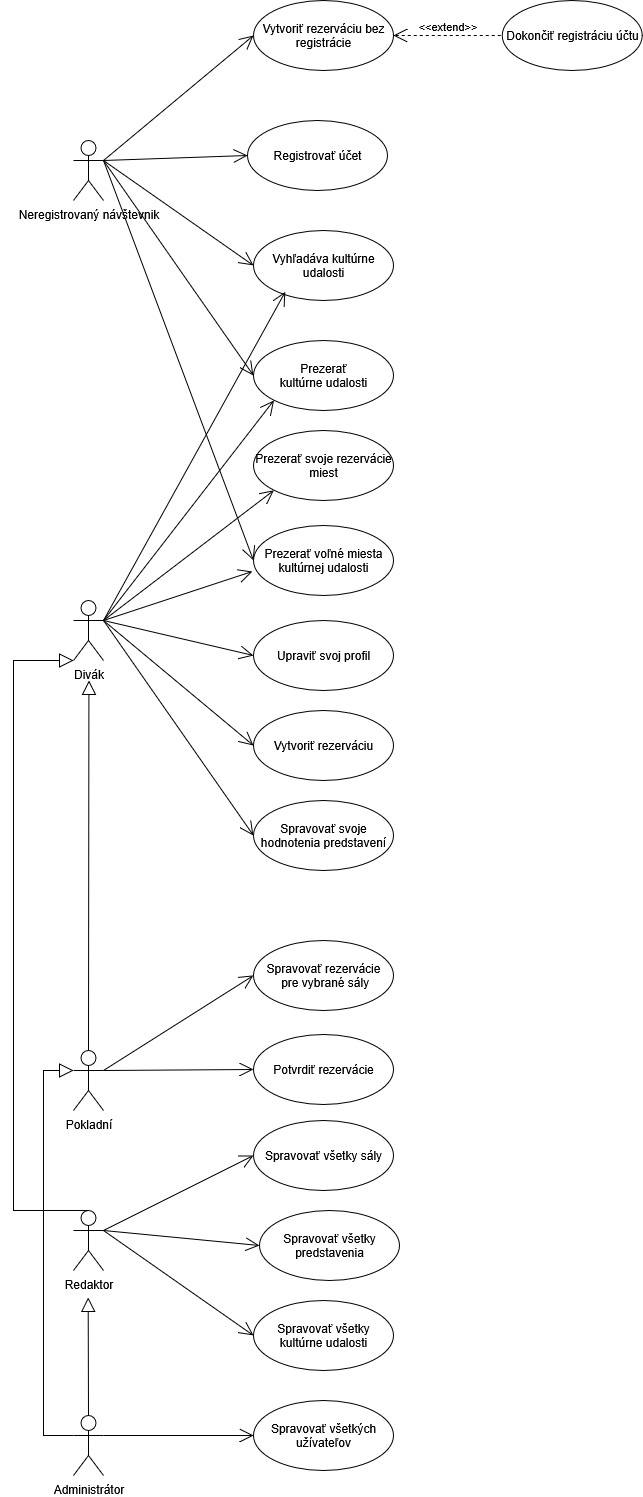

The diagram above was exported from draw.io. Its source (the exported page's mxGraphModel, read from the mxfile embedded in the PNG):
<mxGraphModel dx="2125" dy="2577" grid="0" gridSize="10" guides="1" tooltips="1" connect="1" arrows="1" fold="1" page="1" pageScale="1" pageWidth="827" pageHeight="1169" math="0" shadow="0">
  <root>
    <mxCell id="0" />
    <mxCell id="1" parent="0" />
    <mxCell id="xZeNtuaVLhft0nNv3vQ4-1" value="Neregistrovaný návštevnik" style="shape=umlActor;html=1;verticalLabelPosition=bottom;verticalAlign=top;align=center;" parent="1" vertex="1">
      <mxGeometry x="130" y="130" width="30" height="60" as="geometry" />
    </mxCell>
    <mxCell id="xZeNtuaVLhft0nNv3vQ4-4" value="Vyhľadáva kultúrne udalosti" style="ellipse;whiteSpace=wrap;html=1;" parent="1" vertex="1">
      <mxGeometry x="310" y="220" width="140" height="70" as="geometry" />
    </mxCell>
    <mxCell id="xZeNtuaVLhft0nNv3vQ4-5" value="&lt;div&gt;Prezerať&lt;/div&gt;&lt;div&gt;kultúrne udalosti&lt;/div&gt;" style="ellipse;whiteSpace=wrap;html=1;" parent="1" vertex="1">
      <mxGeometry x="310" y="330" width="140" height="70" as="geometry" />
    </mxCell>
    <mxCell id="xZeNtuaVLhft0nNv3vQ4-7" value="" style="edgeStyle=none;html=1;endArrow=open;endFill=0;endSize=12;verticalAlign=bottom;rounded=0;exitX=1;exitY=0.3333333333333333;exitDx=0;exitDy=0;exitPerimeter=0;entryX=0;entryY=0.5;entryDx=0;entryDy=0;" parent="1" source="xZeNtuaVLhft0nNv3vQ4-1" target="xZeNtuaVLhft0nNv3vQ4-4" edge="1">
      <mxGeometry width="160" relative="1" as="geometry">
        <mxPoint x="330" y="280" as="sourcePoint" />
        <mxPoint x="490" y="280" as="targetPoint" />
      </mxGeometry>
    </mxCell>
    <mxCell id="5Rgs2csQymbcfYQdDXgT-1" value="Vytvoriť rezerváciu bez registrácie" style="ellipse;whiteSpace=wrap;html=1;" parent="1" vertex="1">
      <mxGeometry x="310" y="-10" width="140" height="70" as="geometry" />
    </mxCell>
    <mxCell id="rp182g0auuJLOKIrEPVu-5" value="Registrovať účet" style="ellipse;whiteSpace=wrap;html=1;" parent="1" vertex="1">
      <mxGeometry x="304" y="110" width="140" height="70" as="geometry" />
    </mxCell>
    <mxCell id="rp182g0auuJLOKIrEPVu-6" value="Prezerať voľné miesta kultúrnej udalosti" style="ellipse;whiteSpace=wrap;html=1;" parent="1" vertex="1">
      <mxGeometry x="310" y="515" width="140" height="70" as="geometry" />
    </mxCell>
    <mxCell id="cgrKrNlLK7I3wdZXJndz-3" value="Dokončiť registráciu účtu" style="ellipse;whiteSpace=wrap;html=1;" parent="1" vertex="1">
      <mxGeometry x="558.75" y="-10" width="140" height="70" as="geometry" />
    </mxCell>
    <mxCell id="cgrKrNlLK7I3wdZXJndz-4" value="&amp;lt;&amp;lt;extend&amp;gt;&amp;gt;" style="edgeStyle=none;html=1;startArrow=open;endArrow=none;startSize=12;verticalAlign=bottom;dashed=1;labelBackgroundColor=none;rounded=0;entryX=0;entryY=0.5;entryDx=0;entryDy=0;exitX=1;exitY=0.5;exitDx=0;exitDy=0;" parent="1" source="5Rgs2csQymbcfYQdDXgT-1" target="cgrKrNlLK7I3wdZXJndz-3" edge="1">
      <mxGeometry width="160" relative="1" as="geometry">
        <mxPoint x="445.7499999999998" y="35" as="sourcePoint" />
        <mxPoint x="591.75" y="150" as="targetPoint" />
      </mxGeometry>
    </mxCell>
    <mxCell id="cgrKrNlLK7I3wdZXJndz-12" value="" style="edgeStyle=none;html=1;endArrow=open;verticalAlign=bottom;rounded=0;exitX=1;exitY=0.3333333333333333;exitDx=0;exitDy=0;exitPerimeter=0;entryX=0;entryY=0.5;entryDx=0;entryDy=0;endFill=0;endSize=12;" parent="1" source="xZeNtuaVLhft0nNv3vQ4-1" target="5Rgs2csQymbcfYQdDXgT-1" edge="1">
      <mxGeometry width="160" relative="1" as="geometry">
        <mxPoint x="250" y="220" as="sourcePoint" />
        <mxPoint x="434" y="315" as="targetPoint" />
      </mxGeometry>
    </mxCell>
    <mxCell id="cgrKrNlLK7I3wdZXJndz-13" value="" style="edgeStyle=none;html=1;endArrow=open;verticalAlign=bottom;rounded=0;exitX=1;exitY=0.3333333333333333;exitDx=0;exitDy=0;exitPerimeter=0;entryX=0;entryY=0.5;entryDx=0;entryDy=0;endFill=0;endSize=12;" parent="1" source="xZeNtuaVLhft0nNv3vQ4-1" target="xZeNtuaVLhft0nNv3vQ4-5" edge="1">
      <mxGeometry width="160" relative="1" as="geometry">
        <mxPoint x="270" y="250" as="sourcePoint" />
        <mxPoint x="454" y="445" as="targetPoint" />
      </mxGeometry>
    </mxCell>
    <mxCell id="cgrKrNlLK7I3wdZXJndz-15" value="" style="edgeStyle=none;html=1;endArrow=open;verticalAlign=bottom;rounded=0;exitX=1;exitY=0.3333333333333333;exitDx=0;exitDy=0;exitPerimeter=0;entryX=0;entryY=0.5;entryDx=0;entryDy=0;endFill=0;endSize=12;" parent="1" source="xZeNtuaVLhft0nNv3vQ4-1" target="rp182g0auuJLOKIrEPVu-5" edge="1">
      <mxGeometry width="160" relative="1" as="geometry">
        <mxPoint x="300" y="165" as="sourcePoint" />
        <mxPoint x="450" y="150" as="targetPoint" />
      </mxGeometry>
    </mxCell>
    <mxCell id="cgrKrNlLK7I3wdZXJndz-16" value="" style="edgeStyle=none;html=1;endArrow=open;verticalAlign=bottom;rounded=0;exitX=1;exitY=0.3333333333333333;exitDx=0;exitDy=0;exitPerimeter=0;entryX=0;entryY=0.5;entryDx=0;entryDy=0;endFill=0;endSize=12;" parent="1" source="xZeNtuaVLhft0nNv3vQ4-1" target="rp182g0auuJLOKIrEPVu-6" edge="1">
      <mxGeometry width="160" relative="1" as="geometry">
        <mxPoint x="350" y="185" as="sourcePoint" />
        <mxPoint x="500" y="170" as="targetPoint" />
      </mxGeometry>
    </mxCell>
    <mxCell id="cgrKrNlLK7I3wdZXJndz-17" value="Divák" style="shape=umlActor;html=1;verticalLabelPosition=bottom;verticalAlign=top;align=center;" parent="1" vertex="1">
      <mxGeometry x="130" y="590" width="30" height="60" as="geometry" />
    </mxCell>
    <mxCell id="cgrKrNlLK7I3wdZXJndz-26" value="" style="edgeStyle=none;html=1;endArrow=open;endFill=0;endSize=12;verticalAlign=bottom;rounded=0;exitX=1;exitY=0.3333333333333333;exitDx=0;exitDy=0;exitPerimeter=0;entryX=0.227;entryY=0.876;entryDx=0;entryDy=0;entryPerimeter=0;" parent="1" source="cgrKrNlLK7I3wdZXJndz-17" target="xZeNtuaVLhft0nNv3vQ4-4" edge="1">
      <mxGeometry width="160" relative="1" as="geometry">
        <mxPoint x="154" y="880" as="sourcePoint" />
        <mxPoint x="300" y="700" as="targetPoint" />
      </mxGeometry>
    </mxCell>
    <mxCell id="cgrKrNlLK7I3wdZXJndz-28" value="" style="edgeStyle=none;html=1;endArrow=open;verticalAlign=bottom;rounded=0;exitX=1;exitY=0.3333333333333333;exitDx=0;exitDy=0;exitPerimeter=0;entryX=0;entryY=1;entryDx=0;entryDy=0;endFill=0;endSize=12;" parent="1" source="cgrKrNlLK7I3wdZXJndz-17" target="xZeNtuaVLhft0nNv3vQ4-5" edge="1">
      <mxGeometry width="160" relative="1" as="geometry">
        <mxPoint x="154" y="880" as="sourcePoint" />
        <mxPoint x="304.0000000000023" y="785" as="targetPoint" />
      </mxGeometry>
    </mxCell>
    <mxCell id="cgrKrNlLK7I3wdZXJndz-38" value="Vytvoriť rezerváciu" style="ellipse;whiteSpace=wrap;html=1;" parent="1" vertex="1">
      <mxGeometry x="310" y="700" width="140" height="70" as="geometry" />
    </mxCell>
    <mxCell id="xpWHzAhQjx-pd9-Et6z--2" value="" style="edgeStyle=none;html=1;endArrow=open;endFill=0;endSize=12;verticalAlign=bottom;rounded=0;exitX=1;exitY=0.3333333333333333;exitDx=0;exitDy=0;exitPerimeter=0;entryX=0;entryY=1;entryDx=0;entryDy=0;" parent="1" source="cgrKrNlLK7I3wdZXJndz-17" target="xpWHzAhQjx-pd9-Et6z--16" edge="1">
      <mxGeometry width="160" relative="1" as="geometry">
        <mxPoint x="260" y="935" as="sourcePoint" />
        <mxPoint x="304.0000000000023" y="875" as="targetPoint" />
      </mxGeometry>
    </mxCell>
    <mxCell id="xpWHzAhQjx-pd9-Et6z--16" value="Prezerať svoje rezervácie miest" style="ellipse;whiteSpace=wrap;html=1;" parent="1" vertex="1">
      <mxGeometry x="310" y="420" width="140" height="70" as="geometry" />
    </mxCell>
    <mxCell id="xpWHzAhQjx-pd9-Et6z--18" value="" style="edgeStyle=none;html=1;endArrow=open;endFill=0;endSize=12;verticalAlign=bottom;rounded=0;exitX=1;exitY=0.3333333333333333;exitDx=0;exitDy=0;exitPerimeter=0;entryX=-0.007;entryY=0.656;entryDx=0;entryDy=0;entryPerimeter=0;" parent="1" source="cgrKrNlLK7I3wdZXJndz-17" target="rp182g0auuJLOKIrEPVu-6" edge="1">
      <mxGeometry width="160" relative="1" as="geometry">
        <mxPoint x="260" y="870" as="sourcePoint" />
        <mxPoint x="304.0000000000023" y="965" as="targetPoint" />
      </mxGeometry>
    </mxCell>
    <mxCell id="xpWHzAhQjx-pd9-Et6z--19" value="" style="edgeStyle=none;html=1;endArrow=open;endFill=0;endSize=12;verticalAlign=bottom;rounded=0;exitX=1;exitY=0.3333333333333333;exitDx=0;exitDy=0;exitPerimeter=0;entryX=0;entryY=0.5;entryDx=0;entryDy=0;" parent="1" source="cgrKrNlLK7I3wdZXJndz-17" target="cgrKrNlLK7I3wdZXJndz-38" edge="1">
      <mxGeometry width="160" relative="1" as="geometry">
        <mxPoint x="300" y="940" as="sourcePoint" />
        <mxPoint x="454" y="945" as="targetPoint" />
      </mxGeometry>
    </mxCell>
    <mxCell id="xpWHzAhQjx-pd9-Et6z--21" value="Upraviť svoj profil" style="ellipse;whiteSpace=wrap;html=1;" parent="1" vertex="1">
      <mxGeometry x="310" y="610" width="140" height="70" as="geometry" />
    </mxCell>
    <mxCell id="xpWHzAhQjx-pd9-Et6z--22" value="" style="edgeStyle=none;html=1;endArrow=open;endFill=0;endSize=12;verticalAlign=bottom;rounded=0;entryX=0;entryY=0.5;entryDx=0;entryDy=0;" parent="1" target="xpWHzAhQjx-pd9-Et6z--21" edge="1">
      <mxGeometry width="160" relative="1" as="geometry">
        <mxPoint x="160" y="610" as="sourcePoint" />
        <mxPoint x="439" y="580" as="targetPoint" />
      </mxGeometry>
    </mxCell>
    <mxCell id="xpWHzAhQjx-pd9-Et6z--23" value="Pokladní" style="shape=umlActor;html=1;verticalLabelPosition=bottom;verticalAlign=top;align=center;" parent="1" vertex="1">
      <mxGeometry x="130" y="1040" width="30" height="60" as="geometry" />
    </mxCell>
    <mxCell id="xpWHzAhQjx-pd9-Et6z--24" value="" style="edgeStyle=none;html=1;endArrow=block;endFill=0;endSize=12;verticalAlign=bottom;rounded=0;exitX=0.5;exitY=0;exitDx=0;exitDy=0;exitPerimeter=0;" parent="1" source="xpWHzAhQjx-pd9-Et6z--23" edge="1">
      <mxGeometry width="160" relative="1" as="geometry">
        <mxPoint x="149" y="920" as="sourcePoint" />
        <mxPoint x="145.4285714285715" y="670" as="targetPoint" />
      </mxGeometry>
    </mxCell>
    <mxCell id="xpWHzAhQjx-pd9-Et6z--25" value="Spravovať svoje hodnotenia predstavení" style="ellipse;whiteSpace=wrap;html=1;" parent="1" vertex="1">
      <mxGeometry x="310" y="790" width="140" height="70" as="geometry" />
    </mxCell>
    <mxCell id="xpWHzAhQjx-pd9-Et6z--26" value="" style="edgeStyle=none;html=1;endArrow=open;endFill=0;endSize=12;verticalAlign=bottom;rounded=0;exitX=1;exitY=0.3333333333333333;exitDx=0;exitDy=0;exitPerimeter=0;entryX=0;entryY=0.5;entryDx=0;entryDy=0;" parent="1" source="cgrKrNlLK7I3wdZXJndz-17" target="xpWHzAhQjx-pd9-Et6z--25" edge="1">
      <mxGeometry width="160" relative="1" as="geometry">
        <mxPoint x="170" y="610" as="sourcePoint" />
        <mxPoint x="320" y="735" as="targetPoint" />
      </mxGeometry>
    </mxCell>
    <mxCell id="AOSy9u25IKYesVg9WKPA-1" value="&lt;div&gt;Spravovať rezervácie&lt;/div&gt;&lt;div&gt;&amp;nbsp;pre vybrané sály&lt;/div&gt;" style="ellipse;whiteSpace=wrap;html=1;" parent="1" vertex="1">
      <mxGeometry x="310" y="930" width="140" height="70" as="geometry" />
    </mxCell>
    <mxCell id="YlLlbBsbO3z4iV4S72kO-2" value="Potvrdiť rezervácie" style="ellipse;whiteSpace=wrap;html=1;" parent="1" vertex="1">
      <mxGeometry x="310" y="1024" width="140" height="70" as="geometry" />
    </mxCell>
    <mxCell id="YlLlbBsbO3z4iV4S72kO-3" value="" style="edgeStyle=none;html=1;endArrow=open;endFill=0;endSize=12;verticalAlign=bottom;rounded=0;exitX=1;exitY=0.3333333333333333;exitDx=0;exitDy=0;exitPerimeter=0;entryX=0;entryY=0.5;entryDx=0;entryDy=0;" parent="1" source="xpWHzAhQjx-pd9-Et6z--23" target="AOSy9u25IKYesVg9WKPA-1" edge="1">
      <mxGeometry width="160" relative="1" as="geometry">
        <mxPoint x="240" y="710" as="sourcePoint" />
        <mxPoint x="390" y="925" as="targetPoint" />
      </mxGeometry>
    </mxCell>
    <mxCell id="YlLlbBsbO3z4iV4S72kO-5" value="" style="edgeStyle=none;html=1;endArrow=open;endFill=0;endSize=12;verticalAlign=bottom;rounded=0;exitX=1;exitY=0.3333333333333333;exitDx=0;exitDy=0;exitPerimeter=0;entryX=0;entryY=0.5;entryDx=0;entryDy=0;" parent="1" source="xpWHzAhQjx-pd9-Et6z--23" target="YlLlbBsbO3z4iV4S72kO-2" edge="1">
      <mxGeometry width="160" relative="1" as="geometry">
        <mxPoint x="310" y="980" as="sourcePoint" />
        <mxPoint x="460" y="1195" as="targetPoint" />
      </mxGeometry>
    </mxCell>
    <mxCell id="YlLlbBsbO3z4iV4S72kO-11" value="Redaktor" style="shape=umlActor;html=1;verticalLabelPosition=bottom;verticalAlign=top;align=center;" parent="1" vertex="1">
      <mxGeometry x="130" y="1200" width="30" height="60" as="geometry" />
    </mxCell>
    <mxCell id="YlLlbBsbO3z4iV4S72kO-12" value="" style="edgeStyle=none;html=1;endArrow=block;endFill=0;endSize=12;verticalAlign=bottom;rounded=0;exitX=0.5;exitY=0;exitDx=0;exitDy=0;exitPerimeter=0;entryX=0;entryY=1;entryDx=0;entryDy=0;entryPerimeter=0;" parent="1" source="YlLlbBsbO3z4iV4S72kO-11" target="cgrKrNlLK7I3wdZXJndz-17" edge="1">
      <mxGeometry width="160" relative="1" as="geometry">
        <mxPoint x="145" y="1227" as="sourcePoint" />
        <mxPoint x="70" y="650" as="targetPoint" />
        <Array as="points">
          <mxPoint x="70" y="1200" />
          <mxPoint x="70" y="650" />
        </Array>
      </mxGeometry>
    </mxCell>
    <mxCell id="YlLlbBsbO3z4iV4S72kO-13" value="&lt;div&gt;Spravovať všetky sály&lt;/div&gt;" style="ellipse;whiteSpace=wrap;html=1;" parent="1" vertex="1">
      <mxGeometry x="310" y="1110" width="140" height="70" as="geometry" />
    </mxCell>
    <mxCell id="YlLlbBsbO3z4iV4S72kO-14" value="&lt;div&gt;Spravovať všetky predstavenia&lt;/div&gt;" style="ellipse;whiteSpace=wrap;html=1;" parent="1" vertex="1">
      <mxGeometry x="316" y="1200" width="140" height="70" as="geometry" />
    </mxCell>
    <mxCell id="YlLlbBsbO3z4iV4S72kO-15" value="&lt;div&gt;Spravovať všetky kultúrne udalosti&lt;/div&gt;" style="ellipse;whiteSpace=wrap;html=1;" parent="1" vertex="1">
      <mxGeometry x="310" y="1290" width="140" height="70" as="geometry" />
    </mxCell>
    <mxCell id="YlLlbBsbO3z4iV4S72kO-16" value="" style="edgeStyle=none;html=1;endArrow=open;endFill=0;endSize=12;verticalAlign=bottom;rounded=0;exitX=1;exitY=0.3333333333333333;exitDx=0;exitDy=0;exitPerimeter=0;entryX=0;entryY=0.5;entryDx=0;entryDy=0;" parent="1" source="YlLlbBsbO3z4iV4S72kO-11" target="YlLlbBsbO3z4iV4S72kO-13" edge="1">
      <mxGeometry width="160" relative="1" as="geometry">
        <mxPoint x="290" y="1071" as="sourcePoint" />
        <mxPoint x="440" y="1070" as="targetPoint" />
      </mxGeometry>
    </mxCell>
    <mxCell id="YlLlbBsbO3z4iV4S72kO-17" value="" style="edgeStyle=none;html=1;endArrow=open;endFill=0;endSize=12;verticalAlign=bottom;rounded=0;exitX=1;exitY=0.3333333333333333;exitDx=0;exitDy=0;exitPerimeter=0;entryX=0;entryY=0.5;entryDx=0;entryDy=0;" parent="1" source="YlLlbBsbO3z4iV4S72kO-11" target="YlLlbBsbO3z4iV4S72kO-14" edge="1">
      <mxGeometry width="160" relative="1" as="geometry">
        <mxPoint x="300" y="1181" as="sourcePoint" />
        <mxPoint x="450" y="1180" as="targetPoint" />
      </mxGeometry>
    </mxCell>
    <mxCell id="YlLlbBsbO3z4iV4S72kO-18" value="" style="edgeStyle=none;html=1;endArrow=open;endFill=0;endSize=12;verticalAlign=bottom;rounded=0;exitX=1;exitY=0.3333333333333333;exitDx=0;exitDy=0;exitPerimeter=0;entryX=0;entryY=0.5;entryDx=0;entryDy=0;" parent="1" source="YlLlbBsbO3z4iV4S72kO-11" target="YlLlbBsbO3z4iV4S72kO-15" edge="1">
      <mxGeometry width="160" relative="1" as="geometry">
        <mxPoint x="360" y="1231" as="sourcePoint" />
        <mxPoint x="510" y="1230" as="targetPoint" />
      </mxGeometry>
    </mxCell>
    <mxCell id="YlLlbBsbO3z4iV4S72kO-19" value="Administrátor" style="shape=umlActor;html=1;verticalLabelPosition=bottom;verticalAlign=top;align=center;" parent="1" vertex="1">
      <mxGeometry x="130" y="1405" width="30" height="60" as="geometry" />
    </mxCell>
    <mxCell id="YlLlbBsbO3z4iV4S72kO-21" value="" style="edgeStyle=none;html=1;endArrow=block;endFill=0;endSize=12;verticalAlign=bottom;rounded=0;exitX=0.5;exitY=0;exitDx=0;exitDy=0;exitPerimeter=0;" parent="1" source="YlLlbBsbO3z4iV4S72kO-19" edge="1">
      <mxGeometry width="160" relative="1" as="geometry">
        <mxPoint x="144.67000000000002" y="1360" as="sourcePoint" />
        <mxPoint x="144.67000000000002" y="1287" as="targetPoint" />
      </mxGeometry>
    </mxCell>
    <mxCell id="YlLlbBsbO3z4iV4S72kO-22" value="&lt;div&gt;Spravovať všetkých užívateľov&lt;/div&gt;" style="ellipse;whiteSpace=wrap;html=1;" parent="1" vertex="1">
      <mxGeometry x="310" y="1390" width="140" height="70" as="geometry" />
    </mxCell>
    <mxCell id="YlLlbBsbO3z4iV4S72kO-23" value="" style="edgeStyle=none;html=1;endArrow=open;endFill=0;endSize=12;verticalAlign=bottom;rounded=0;exitX=1;exitY=0.3333333333333333;exitDx=0;exitDy=0;exitPerimeter=0;entryX=0;entryY=0.5;entryDx=0;entryDy=0;" parent="1" source="YlLlbBsbO3z4iV4S72kO-19" target="YlLlbBsbO3z4iV4S72kO-22" edge="1">
      <mxGeometry width="160" relative="1" as="geometry">
        <mxPoint x="260" y="1250" as="sourcePoint" />
        <mxPoint x="410" y="1355" as="targetPoint" />
      </mxGeometry>
    </mxCell>
    <mxCell id="YlLlbBsbO3z4iV4S72kO-25" value="" style="edgeStyle=none;html=1;endArrow=block;endFill=0;endSize=12;verticalAlign=bottom;rounded=0;exitX=0;exitY=0.3333333333333333;exitDx=0;exitDy=0;exitPerimeter=0;entryX=0;entryY=0.3333333333333333;entryDx=0;entryDy=0;entryPerimeter=0;" parent="1" source="YlLlbBsbO3z4iV4S72kO-19" target="xpWHzAhQjx-pd9-Et6z--23" edge="1">
      <mxGeometry width="160" relative="1" as="geometry">
        <mxPoint x="80.32999999999998" y="1408" as="sourcePoint" />
        <mxPoint x="90" y="1060" as="targetPoint" />
        <Array as="points">
          <mxPoint x="100" y="1425" />
          <mxPoint x="100" y="1270" />
          <mxPoint x="100" y="1060" />
        </Array>
      </mxGeometry>
    </mxCell>
  </root>
</mxGraphModel>